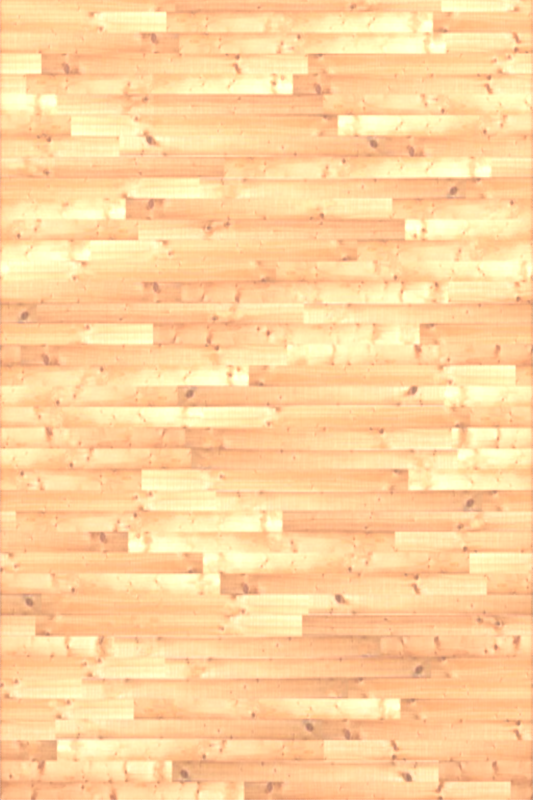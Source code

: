 # Source: base.blend  (saved by Blender 2.70.0; exported with 4.5.12 LTS)
import bpy
from mathutils import Matrix  # noqa: F401  (used for matrix-valued properties, if any)

bpy.ops.wm.read_factory_settings(use_empty=True)
scene = bpy.context.scene
scene.name = 'Base'

# ---- collections
col_collection_1 = bpy.data.collections.new('Collection 1'); scene.collection.children.link(col_collection_1)

# ---- images (referenced by path relative to the original .blend; pixels are not part of the script)
import os
ASSET_DIR = os.environ.get("B2B_ASSET_DIR", "")  # directory of the original .blend (textures are referenced by path, not embedded)
HERE = os.path.dirname(os.path.abspath(__file__))  # packed textures are extracted next to this script under _unpacked/

def load_image(name, relpath, width, height, colorspace="sRGB"):
    """Load a texture the original file referenced (path relative to the .blend, or extracted next to this script)."""
    p = next((c for c in (os.path.join(HERE, relpath), os.path.join(ASSET_DIR, relpath)) if relpath and os.path.exists(c)), "")
    if p:
        img = bpy.data.images.load(p, check_existing=True)
        img.name = name
    else:  # same state as the original file: an image datablock whose file is absent (Cycles renders it pink)
        img = bpy.data.images.new(name, width, height)
        img.source = "FILE"
        img.filepath = "//" + (relpath or name)
    img.colorspace_settings.name = colorspace
    return img
img_wood_floor_tex_0_jpg = load_image('wood_floor_tex_0.jpg', '_unpacked/wood_floor_tex_0.0d23c040.jpg', 512, 512, 'sRGB')

# ---- materials (node trees are filled in below, after node groups)
mat_container_sides = bpy.data.materials.new('Container_sides')
mat_container_sides.alpha_threshold = 0.0
mat_container_sides.roughness = 0.5
mat_container_sides.line_color = (0.0, 0.0, 0.0, 1.0)
mat_light = bpy.data.materials.new('Light')
mat_light.alpha_threshold = 0.0
mat_light.roughness = 0.5
mat_light.line_color = (0.0, 0.0, 0.0, 1.0)
mat_container_front = bpy.data.materials.new('Container_front')
mat_container_front.alpha_threshold = 0.0
mat_container_front.roughness = 0.5
mat_container_front.line_color = (0.0, 0.0, 0.0, 1.0)
mat_container_sides2 = bpy.data.materials.new('Container_sides2')
mat_container_sides2.alpha_threshold = 0.0
mat_container_sides2.roughness = 0.5
mat_container_sides2.line_color = (0.0, 0.0, 0.0, 1.0)

# ---- material node trees
mat_container_sides.use_nodes = True; mat_container_sides.node_tree.nodes.clear()
_N = mat_container_sides.node_tree.nodes; _L = mat_container_sides.node_tree.links
n0 = _N.new('ShaderNodeOutputMaterial'); n0.name = 'Material Output'; n0.location = (300, 300)
n1 = _N.new('ShaderNodeBsdfDiffuse'); n1.name = 'Diffuse BSDF'; n1.location = (100, 300)
n1.inputs[0].default_value = (0.4, 0.4, 0.4, 1.0)
_L.new(n1.outputs[0], n0.inputs[0])
n0.is_active_output = True
mat_light.use_nodes = True; mat_light.node_tree.nodes.clear()
_N = mat_light.node_tree.nodes; _L = mat_light.node_tree.links
n0 = _N.new('ShaderNodeOutputMaterial'); n0.name = 'Material Output'; n0.location = (300, 300)
n1 = _N.new('ShaderNodeEmission'); n1.name = 'Emission'; n1.location = (110, 300)
n1.inputs[0].default_value = (0.8, 0.8, 0.8, 1.0)
n1.inputs[1].default_value = 20.0
_L.new(n1.outputs[0], n0.inputs[0])
n0.is_active_output = True
mat_container_front.use_nodes = True; mat_container_front.node_tree.nodes.clear()
_N = mat_container_front.node_tree.nodes; _L = mat_container_front.node_tree.links
n0 = _N.new('ShaderNodeOutputMaterial'); n0.name = 'Material Output'; n0.location = (300, 300)
n1 = _N.new('ShaderNodeBsdfTransparent'); n1.name = 'Transparent BSDF'; n1.location = (110, 300)
_L.new(n1.outputs[0], n0.inputs[0])
n0.is_active_output = True
mat_container_sides2.use_nodes = True; mat_container_sides2.node_tree.nodes.clear()
_N = mat_container_sides2.node_tree.nodes; _L = mat_container_sides2.node_tree.links
n0 = _N.new('ShaderNodeOutputMaterial'); n0.name = 'Material Output'; n0.location = (300, 300)
n1 = _N.new('ShaderNodeMixShader'); n1.name = 'Mix Shader'; n1.location = (110, 300)
n1.inputs[0].default_value = 0.1
n2 = _N.new('ShaderNodeBsdfDiffuse'); n2.name = 'Diffuse BSDF'; n2.location = (-90, 300)
n3 = _N.new('ShaderNodeTexImage'); n3.name = 'Image Texture'; n3.location = (-280, 300)
n3.width = 140
n3.image = img_wood_floor_tex_0_jpg
n4 = _N.new('ShaderNodeTexCoord'); n4.name = 'Texture Coordinate'; n4.location = (-470, 300)
n5 = _N.new('ShaderNodeBsdfDiffuse'); n5.name = 'Diffuse BSDF.001'; n5.location = (-90, 300)
n5.inputs[0].default_value = (0.448, 0.448, 0.448, 1.0)
_L.new(n1.outputs[0], n0.inputs[0])
_L.new(n2.outputs[0], n1.inputs[1])
_L.new(n3.outputs[0], n2.inputs[0])
_L.new(n4.outputs[2], n3.inputs[0])
_L.new(n5.outputs[0], n1.inputs[2])
n0.is_active_output = True

# ---- world
world_world = bpy.data.worlds.new('World'); scene.world = world_world
world_world.use_nodes = True; world_world.node_tree.nodes.clear()
_N = world_world.node_tree.nodes; _L = world_world.node_tree.links
n0 = _N.new('ShaderNodeOutputWorld'); n0.name = 'World Output'; n0.location = (300, 300)
n1 = _N.new('ShaderNodeBackground'); n1.name = 'Background'; n1.location = (10, 300)
n1.inputs[0].default_value = (0.9114, 0.9114, 0.9114, 1.0)
_L.new(n1.outputs[0], n0.inputs[0])
n0.is_active_output = True
world_world.color = (0.2124, 0.2124, 0.2124)
world_world.use_sun_shadow = False
world_world.sun_shadow_jitter_overblur = 0.0
world_world.cycles.sampling_method = 'MANUAL'
world_world.cycles.sample_map_resolution = 256

# ---- cameras
cam_camera_001 = bpy.data.cameras.new('Camera.001')
cam_camera_001.type = 'ORTHO'
cam_camera_001.clip_end = 100.0
cam_camera_001.lens = 35.0
cam_camera_001.sensor_width = 32.0
cam_camera_001.sensor_height = 18.0
cam_camera_001.ortho_scale = 1.5
cam_camera_001.dof.focus_distance = 0.0
cam_camera = bpy.data.cameras.new('Camera')
cam_camera.type = 'ORTHO'
cam_camera.clip_end = 100.0
cam_camera.lens = 35.0
cam_camera.sensor_width = 32.0
cam_camera.sensor_height = 18.0
cam_camera.ortho_scale = 0.98
cam_camera.dof.focus_distance = 0.0

# ---- meshes
me_icosphere = bpy.data.meshes.new('Icosphere')
me_icosphere.from_pydata([(0.0, 0.0, -1.0), (0.7236, -0.5257, -0.4472), (-0.2764, -0.8506, -0.4472), (-0.8944, 0.0, -0.4472), (-0.2764, 0.8506, -0.4472), (0.7236, 0.5257, -0.4472), (0.2764, -0.8506, 0.4472), (-0.7236, -0.5257, 0.4472), (-0.7236, 0.5257, 0.4472), (0.2764, 0.8506, 0.4472), (0.8944, 0.0, 0.4472), (0.0, 0.0, 1.0), (-0.1625, -0.5, -0.8507), (0.4253, -0.309, -0.8507), (0.2629, -0.809, -0.5257), (0.8506, 0.0, -0.5257), (0.4253, 0.309, -0.8507), (-0.5257, 0.0, -0.8507), (-0.6882, -0.5, -0.5257), (-0.1625, 0.5, -0.8507), (-0.6882, 0.5, -0.5257), (0.2629, 0.809, -0.5257), (0.9511, -0.309, 0.0), (0.9511, 0.309, 0.0), (0.0, -1.0, 0.0), (0.5878, -0.809, 0.0), (-0.9511, -0.309, 0.0), (-0.5878, -0.809, 0.0), (-0.5878, 0.809, 0.0), (-0.9511, 0.309, 0.0), (0.5878, 0.809, 0.0), (0.0, 1.0, 0.0), (0.6882, -0.5, 0.5257), (-0.2629, -0.809, 0.5257), (-0.8506, 0.0, 0.5257), (-0.2629, 0.809, 0.5257), (0.6882, 0.5, 0.5257), (0.1625, -0.5, 0.8507), (0.5257, 0.0, 0.8507), (-0.4253, -0.309, 0.8507), (-0.4253, 0.309, 0.8507), (0.1625, 0.5, 0.8507)], [], [(0, 13, 12), (1, 13, 15), (0, 12, 17), (0, 17, 19), (0, 19, 16), (1, 15, 22), (2, 14, 24), (3, 18, 26), (4, 20, 28), (5, 21, 30), (1, 22, 25), (2, 24, 27), (3, 26, 29), (4, 28, 31), (5, 30, 23), (6, 32, 37), (7, 33, 39), (8, 34, 40), (9, 35, 41), (10, 36, 38), (12, 14, 2), (12, 13, 14), (13, 1, 14), (15, 16, 5), (15, 13, 16), (13, 0, 16), (17, 18, 3), (17, 12, 18), (12, 2, 18), (19, 20, 4), (19, 17, 20), (17, 3, 20), (16, 21, 5), (16, 19, 21), (19, 4, 21), (22, 23, 10), (22, 15, 23), (15, 5, 23), (24, 25, 6), (24, 14, 25), (14, 1, 25), (26, 27, 7), (26, 18, 27), (18, 2, 27), (28, 29, 8), (28, 20, 29), (20, 3, 29), (30, 31, 9), (30, 21, 31), (21, 4, 31), (25, 32, 6), (25, 22, 32), (22, 10, 32), (27, 33, 7), (27, 24, 33), (24, 6, 33), (29, 34, 8), (29, 26, 34), (26, 7, 34), (31, 35, 9), (31, 28, 35), (28, 8, 35), (23, 36, 10), (23, 30, 36), (30, 9, 36), (37, 38, 11), (37, 32, 38), (32, 10, 38), (39, 37, 11), (39, 33, 37), (33, 6, 37), (40, 39, 11), (40, 34, 39), (34, 7, 39), (41, 40, 11), (41, 35, 40), (35, 8, 40), (38, 41, 11), (38, 36, 41), (36, 9, 41)])
me_icosphere.materials.append(mat_container_sides)
me_icosphere.use_remesh_preserve_volume = False
me_icosphere.use_remesh_preserve_attributes = False
me_icosphere.use_mirror_vertex_groups = False
me_icosphere.update()
me_plane = bpy.data.meshes.new('Plane')
me_plane.from_pydata([(1.0, -0.7108, -0.5849), (-1.0, -0.7108, -0.5849), (1.0, 1.289, -0.5849), (-1.0, 1.289, -0.5849), (0.4362, -0.8018, 5.974e-09), (-0.4362, -0.8018, 5.974e-09), (0.4362, 0.8018, -5.974e-09), (-0.4362, 0.8018, -5.974e-09)], [], [(4, 0, 2, 6), (1, 5, 7, 3), (5, 4, 6, 7)])
me_plane.materials.append(mat_light)
me_plane.use_remesh_preserve_volume = False
me_plane.use_remesh_preserve_attributes = False
me_plane.use_mirror_vertex_groups = False
me_plane.update()
me_cube_024 = bpy.data.meshes.new('Cube.024')
me_cube_024.from_pydata([(-0.5, -0.003, -0.25), (-0.5, 0.123, -0.25), (0.5, 0.123, -0.25), (0.5, -0.003, -0.25), (-0.5, -0.003, 1.35), (-0.5, 0.123, 1.35), (0.5, 0.123, 1.35), (0.5, -0.003, 1.35)], [], [(4, 0, 1, 5), (5, 1, 2, 6), (6, 2, 3, 7), (0, 3, 2, 1)])
me_cube_024.polygons.foreach_set('material_index', [1, 1, 1, 1])
_uv = me_cube_024.uv_layers.new(name='UVMap')
_uv.uv.foreach_set('vector', [0.03, 0.125, 0.03, -0.875, 1.03, -0.875, 1.03, 0.125, 0.0, 0.125, 0.0, -0.875, 1.0, -0.875, 1.0, 0.125, 0.03, 0.125, 0.03, -0.875, -0.97, -0.875, -0.97, 0.125, 0.0, 0.03, 1.0, 0.03, 1.0, 1.03, 0.0, 1.03])
me_cube_024.materials.append(mat_container_front)
me_cube_024.materials.append(mat_container_sides2)
me_cube_024.use_remesh_preserve_volume = False
me_cube_024.use_remesh_preserve_attributes = False
me_cube_024.use_mirror_vertex_groups = False
me_cube_024.update()

# ---- objects
ob_cam_persp = bpy.data.objects.new('Cam_persp', cam_camera_001)
ob_backdrop = bpy.data.objects.new('Backdrop', me_icosphere)
ob_light = bpy.data.objects.new('Light', me_plane)
ob_container = bpy.data.objects.new('Container', me_cube_024)
ob_camera = bpy.data.objects.new('Camera', cam_camera)

# ---- transforms, parenting, visibility, modifiers, constraints
ob_cam_persp.location = (0.0, -1.5, 0.5)
ob_cam_persp.rotation_euler = (1.571, -0.0, 0.0)
ob_cam_persp.lock_rotations_4d = False
ob_cam_persp.empty_display_type = 'ARROWS'
ob_cam_persp.color = (0.0, 0.0, 0.0, 0.0)
ob_cam_persp.display_type = 'WIRE'
ob_cam_persp.lineart.crease_threshold = 0.0
ob_backdrop.location = (0.0, -0.4999, 0.3999)
ob_backdrop.scale = (1.1, 1.1, 1.1)
ob_backdrop.hide_viewport = True
ob_backdrop.hide_render = True
ob_backdrop.lineart.crease_threshold = 0.0
ob_light.location = (0.1261, -3.918, 1.408)
ob_light.rotation_euler = (1.328, -5.329e-17, 6.489e-18)
ob_light.scale = (-2.679, 0.663, 1.326)
ob_light.lineart.crease_threshold = 0.0
ob_container.location = (0.0, 0.06, 0.0)
ob_container.scale = (1.0, 0.063, 1.0)
ob_container.lineart.crease_threshold = 0.0
ob_camera.location = (0.0, -1.0, 0.25)
ob_camera.rotation_euler = (1.571, 0.0, 0.0)
ob_camera.lock_rotations_4d = False
ob_camera.empty_display_type = 'ARROWS'
ob_camera.color = (0.0, 0.0, 0.0, 0.0)
ob_camera.display_type = 'WIRE'
ob_camera.lineart.crease_threshold = 0.0

# ---- collection membership
col_collection_1.objects.link(ob_cam_persp)
col_collection_1.objects.link(ob_backdrop)
col_collection_1.objects.link(ob_light)
col_collection_1.objects.link(ob_container)
col_collection_1.objects.link(ob_camera)

# ---- scene / render settings (as saved in the file)
scene.camera = ob_cam_persp
scene.frame_start = 1; scene.frame_end = 1; scene.frame_set(1)
scene.render.engine = 'CYCLES'
scene.render.image_settings.compression = 90
scene.render.resolution_x = 600
scene.render.resolution_y = 900
scene.render.fps = 30
scene.render.dither_intensity = 0.0
scene.cycles.use_denoising = False
scene.cycles.samples = 300
scene.cycles.sampling_pattern = 'TABULATED_SOBOL'
scene.cycles.light_sampling_threshold = 0.0
scene.cycles.use_adaptive_sampling = False
scene.cycles.use_light_tree = False
scene.cycles.blur_glossy = 6.0
scene.cycles.max_bounces = 4
scene.cycles.volume_bounces = 1
scene.cycles.transparent_max_bounces = 4
scene.cycles.pixel_filter_type = 'GAUSSIAN'
scene.cycles.filter_width = 2.0
scene.cycles.sample_clamp_direct = 4.0
scene.cycles.sample_clamp_indirect = 4.0
scene.cycles.debug_bvh_type = 'STATIC_BVH'
scene.view_settings.view_transform = 'Standard'
bpy.context.view_layer.update()

